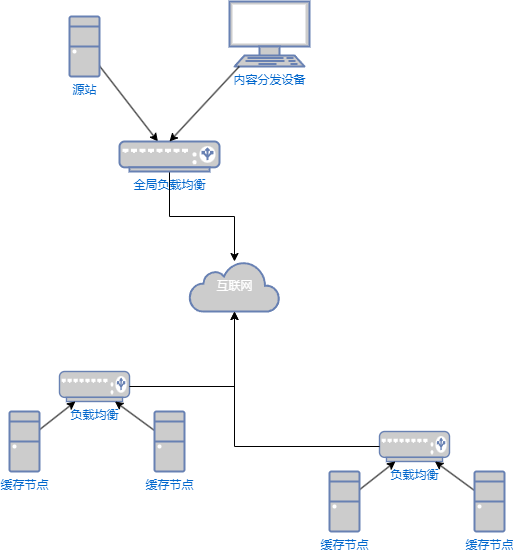

The diagram above was exported from draw.io. Its source (the exported page's mxGraphModel, read from the mxfile embedded in the PNG):
<mxGraphModel dx="1221" dy="816" grid="1" gridSize="10" guides="1" tooltips="1" connect="1" arrows="1" fold="1" page="1" pageScale="1" pageWidth="827" pageHeight="1169" math="0" shadow="0">
  <root>
    <mxCell id="0" />
    <mxCell id="1" parent="0" />
    <mxCell id="4I9V1vvf8yjwaOSIFKYO-7" style="rounded=0;orthogonalLoop=1;jettySize=auto;html=1;" edge="1" parent="1" source="4I9V1vvf8yjwaOSIFKYO-2" target="4I9V1vvf8yjwaOSIFKYO-5">
      <mxGeometry relative="1" as="geometry" />
    </mxCell>
    <mxCell id="4I9V1vvf8yjwaOSIFKYO-2" value="源站" style="fontColor=#0066CC;verticalAlign=top;verticalLabelPosition=bottom;labelPosition=center;align=center;html=1;outlineConnect=0;fillColor=#CCCCCC;strokeColor=#6881B3;gradientColor=none;gradientDirection=north;strokeWidth=2;shape=mxgraph.networks.desktop_pc;" vertex="1" parent="1">
      <mxGeometry x="190" y="75" width="30" height="60" as="geometry" />
    </mxCell>
    <mxCell id="4I9V1vvf8yjwaOSIFKYO-11" value="" style="edgeStyle=orthogonalEdgeStyle;rounded=0;orthogonalLoop=1;jettySize=auto;html=1;" edge="1" parent="1" source="4I9V1vvf8yjwaOSIFKYO-5" target="4I9V1vvf8yjwaOSIFKYO-10">
      <mxGeometry relative="1" as="geometry" />
    </mxCell>
    <mxCell id="4I9V1vvf8yjwaOSIFKYO-5" value="全局负载均衡" style="fontColor=#0066CC;verticalAlign=top;verticalLabelPosition=bottom;labelPosition=center;align=center;html=1;outlineConnect=0;fillColor=#CCCCCC;strokeColor=#6881B3;gradientColor=none;gradientDirection=north;strokeWidth=2;shape=mxgraph.networks.load_balancer;" vertex="1" parent="1">
      <mxGeometry x="240" y="200" width="100" height="30" as="geometry" />
    </mxCell>
    <mxCell id="4I9V1vvf8yjwaOSIFKYO-6" value="内容分发设备" style="fontColor=#0066CC;verticalAlign=top;verticalLabelPosition=bottom;labelPosition=center;align=center;html=1;outlineConnect=0;fillColor=#CCCCCC;strokeColor=#6881B3;gradientColor=none;gradientDirection=north;strokeWidth=2;shape=mxgraph.networks.terminal;" vertex="1" parent="1">
      <mxGeometry x="350" y="60" width="80" height="65" as="geometry" />
    </mxCell>
    <mxCell id="4I9V1vvf8yjwaOSIFKYO-8" style="rounded=0;orthogonalLoop=1;jettySize=auto;html=1;entryX=0.5;entryY=0;entryDx=0;entryDy=0;entryPerimeter=0;" edge="1" parent="1" source="4I9V1vvf8yjwaOSIFKYO-6" target="4I9V1vvf8yjwaOSIFKYO-5">
      <mxGeometry relative="1" as="geometry" />
    </mxCell>
    <mxCell id="4I9V1vvf8yjwaOSIFKYO-9" style="edgeStyle=orthogonalEdgeStyle;rounded=0;orthogonalLoop=1;jettySize=auto;html=1;exitX=0.5;exitY=1;exitDx=0;exitDy=0;exitPerimeter=0;" edge="1" parent="1" source="4I9V1vvf8yjwaOSIFKYO-5" target="4I9V1vvf8yjwaOSIFKYO-5">
      <mxGeometry relative="1" as="geometry" />
    </mxCell>
    <mxCell id="4I9V1vvf8yjwaOSIFKYO-10" value="互联网" style="html=1;outlineConnect=0;fillColor=#CCCCCC;strokeColor=#6881B3;gradientColor=none;gradientDirection=north;strokeWidth=2;shape=mxgraph.networks.cloud;fontColor=#ffffff;" vertex="1" parent="1">
      <mxGeometry x="310" y="320" width="90" height="50" as="geometry" />
    </mxCell>
    <mxCell id="4I9V1vvf8yjwaOSIFKYO-12" value="负载均衡" style="fontColor=#0066CC;verticalAlign=top;verticalLabelPosition=bottom;labelPosition=center;align=center;html=1;outlineConnect=0;fillColor=#CCCCCC;strokeColor=#6881B3;gradientColor=none;gradientDirection=north;strokeWidth=2;shape=mxgraph.networks.load_balancer;" vertex="1" parent="1">
      <mxGeometry x="180" y="430" width="70" height="30" as="geometry" />
    </mxCell>
    <mxCell id="4I9V1vvf8yjwaOSIFKYO-19" style="rounded=0;orthogonalLoop=1;jettySize=auto;html=1;" edge="1" parent="1" source="4I9V1vvf8yjwaOSIFKYO-13" target="4I9V1vvf8yjwaOSIFKYO-12">
      <mxGeometry relative="1" as="geometry" />
    </mxCell>
    <mxCell id="4I9V1vvf8yjwaOSIFKYO-13" value="缓存节点" style="fontColor=#0066CC;verticalAlign=top;verticalLabelPosition=bottom;labelPosition=center;align=center;html=1;outlineConnect=0;fillColor=#CCCCCC;strokeColor=#6881B3;gradientColor=none;gradientDirection=north;strokeWidth=2;shape=mxgraph.networks.desktop_pc;" vertex="1" parent="1">
      <mxGeometry x="130" y="470" width="30" height="60" as="geometry" />
    </mxCell>
    <mxCell id="4I9V1vvf8yjwaOSIFKYO-20" style="rounded=0;orthogonalLoop=1;jettySize=auto;html=1;" edge="1" parent="1" source="4I9V1vvf8yjwaOSIFKYO-14" target="4I9V1vvf8yjwaOSIFKYO-12">
      <mxGeometry relative="1" as="geometry" />
    </mxCell>
    <mxCell id="4I9V1vvf8yjwaOSIFKYO-14" value="缓存节点" style="fontColor=#0066CC;verticalAlign=top;verticalLabelPosition=bottom;labelPosition=center;align=center;html=1;outlineConnect=0;fillColor=#CCCCCC;strokeColor=#6881B3;gradientColor=none;gradientDirection=north;strokeWidth=2;shape=mxgraph.networks.desktop_pc;" vertex="1" parent="1">
      <mxGeometry x="275" y="470" width="30" height="60" as="geometry" />
    </mxCell>
    <mxCell id="4I9V1vvf8yjwaOSIFKYO-22" value="负载均衡" style="fontColor=#0066CC;verticalAlign=top;verticalLabelPosition=bottom;labelPosition=center;align=center;html=1;outlineConnect=0;fillColor=#CCCCCC;strokeColor=#6881B3;gradientColor=none;gradientDirection=north;strokeWidth=2;shape=mxgraph.networks.load_balancer;" vertex="1" parent="1">
      <mxGeometry x="500" y="490" width="70" height="30" as="geometry" />
    </mxCell>
    <mxCell id="4I9V1vvf8yjwaOSIFKYO-23" style="rounded=0;orthogonalLoop=1;jettySize=auto;html=1;" edge="1" parent="1" source="4I9V1vvf8yjwaOSIFKYO-24" target="4I9V1vvf8yjwaOSIFKYO-22">
      <mxGeometry relative="1" as="geometry" />
    </mxCell>
    <mxCell id="4I9V1vvf8yjwaOSIFKYO-24" value="缓存节点" style="fontColor=#0066CC;verticalAlign=top;verticalLabelPosition=bottom;labelPosition=center;align=center;html=1;outlineConnect=0;fillColor=#CCCCCC;strokeColor=#6881B3;gradientColor=none;gradientDirection=north;strokeWidth=2;shape=mxgraph.networks.desktop_pc;" vertex="1" parent="1">
      <mxGeometry x="450" y="530" width="30" height="60" as="geometry" />
    </mxCell>
    <mxCell id="4I9V1vvf8yjwaOSIFKYO-25" style="rounded=0;orthogonalLoop=1;jettySize=auto;html=1;" edge="1" parent="1" source="4I9V1vvf8yjwaOSIFKYO-26" target="4I9V1vvf8yjwaOSIFKYO-22">
      <mxGeometry relative="1" as="geometry" />
    </mxCell>
    <mxCell id="4I9V1vvf8yjwaOSIFKYO-26" value="缓存节点" style="fontColor=#0066CC;verticalAlign=top;verticalLabelPosition=bottom;labelPosition=center;align=center;html=1;outlineConnect=0;fillColor=#CCCCCC;strokeColor=#6881B3;gradientColor=none;gradientDirection=north;strokeWidth=2;shape=mxgraph.networks.desktop_pc;" vertex="1" parent="1">
      <mxGeometry x="595" y="530" width="30" height="60" as="geometry" />
    </mxCell>
    <mxCell id="4I9V1vvf8yjwaOSIFKYO-27" style="edgeStyle=orthogonalEdgeStyle;rounded=0;orthogonalLoop=1;jettySize=auto;html=1;entryX=0.5;entryY=1;entryDx=0;entryDy=0;entryPerimeter=0;" edge="1" parent="1" source="4I9V1vvf8yjwaOSIFKYO-12" target="4I9V1vvf8yjwaOSIFKYO-10">
      <mxGeometry relative="1" as="geometry" />
    </mxCell>
    <mxCell id="4I9V1vvf8yjwaOSIFKYO-28" style="edgeStyle=orthogonalEdgeStyle;rounded=0;orthogonalLoop=1;jettySize=auto;html=1;entryX=0.5;entryY=1;entryDx=0;entryDy=0;entryPerimeter=0;" edge="1" parent="1" source="4I9V1vvf8yjwaOSIFKYO-22" target="4I9V1vvf8yjwaOSIFKYO-10">
      <mxGeometry relative="1" as="geometry" />
    </mxCell>
  </root>
</mxGraphModel>